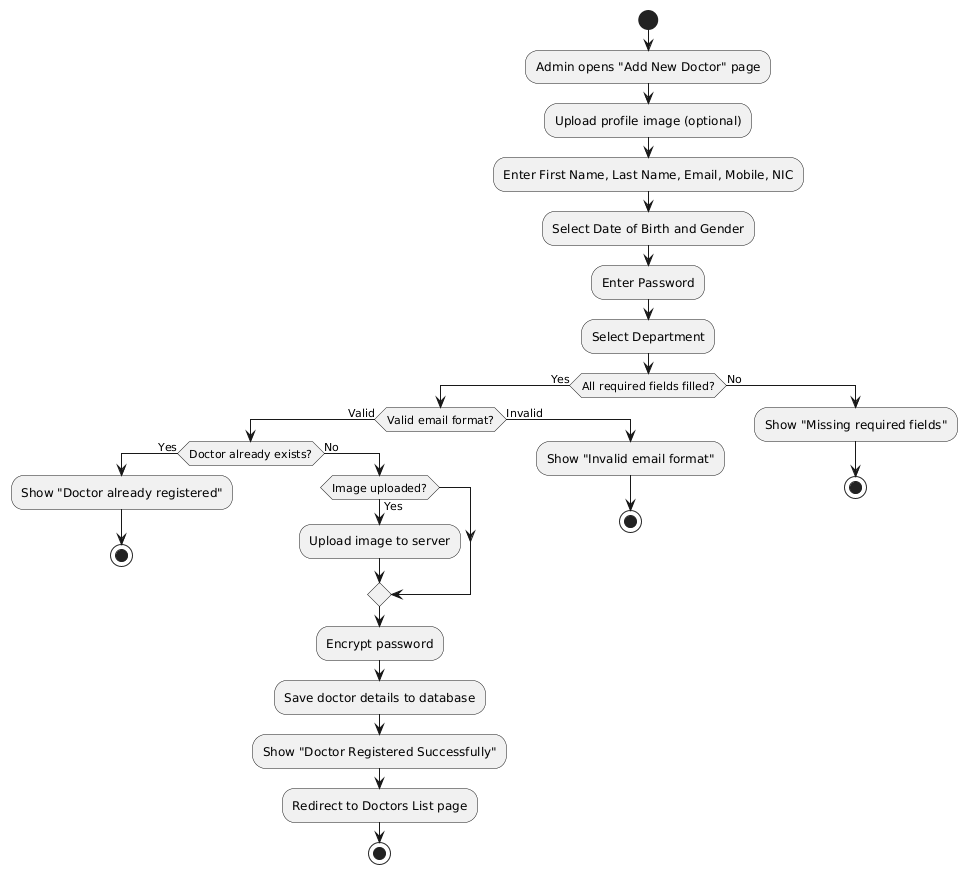

The diagram above was rendered by PlantUML. Its source (embedded in the PNG):
@startuml
start
:Admin opens "Add New Doctor" page;
:Upload profile image (optional);
:Enter First Name, Last Name, Email, Mobile, NIC;
:Select Date of Birth and Gender;
:Enter Password;
:Select Department;
if (All required fields filled?) then (Yes)
  if (Valid email format?) then (Valid)
    if (Doctor already exists?) then (Yes)
      :Show "Doctor already registered";
      stop
    else (No)
      if (Image uploaded?) then (Yes)
        :Upload image to server;
      endif
      :Encrypt password;
      :Save doctor details to database;
      :Show "Doctor Registered Successfully";
      :Redirect to Doctors List page;
      stop
    endif
  else (Invalid)
    :Show "Invalid email format";
    stop
  endif
else (No)
  :Show "Missing required fields";
  stop
endif
@enduml